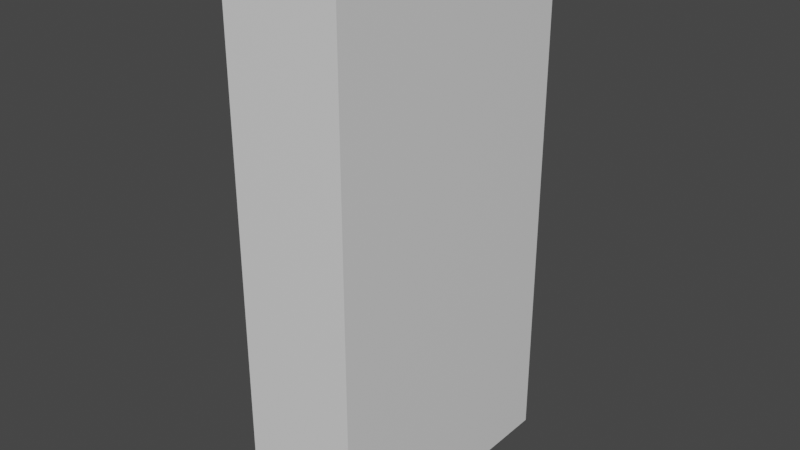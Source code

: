 # Source: door.blend  (saved by Blender 2.83.19; exported with 4.5.12 LTS)
import bpy
from mathutils import Matrix  # noqa: F401  (used for matrix-valued properties, if any)

bpy.ops.wm.read_factory_settings(use_empty=True)
scene = bpy.context.scene
scene.name = 'Scene'

# ---- collections
col_collection = bpy.data.collections.new('Collection'); scene.collection.children.link(col_collection)

# ---- materials (node trees are filled in below, after node groups)
mat_material = bpy.data.materials.new('Material')
mat_material.alpha_threshold = 0.0
mat_material.use_transparent_shadow = False
mat_material.line_color = (0.0, 0.0, 0.0, 1.0)

# ---- material node trees
mat_material.use_nodes = True; mat_material.node_tree.nodes.clear()
_N = mat_material.node_tree.nodes; _L = mat_material.node_tree.links
n0 = _N.new('ShaderNodeOutputMaterial'); n0.name = 'Material Output'; n0.location = (300, 300)
n1 = _N.new('ShaderNodeBsdfPrincipled'); n1.name = 'Principled BSDF'; n1.location = (10, 300)
n1.distribution = 'GGX'
n1.subsurface_method = 'BURLEY'
n1.inputs[2].default_value = 0.4
n1.inputs[3].default_value = 1.45
n1.inputs[27].default_value = (0.0, 0.0, 0.0, 1.0)
n1.inputs[28].default_value = 1.0
_L.new(n1.outputs[0], n0.inputs[0])
n0.is_active_output = True

# ---- world
world_world = bpy.data.worlds.new('World'); scene.world = world_world
world_world.use_nodes = True; world_world.node_tree.nodes.clear()
_N = world_world.node_tree.nodes; _L = world_world.node_tree.links
n0 = _N.new('ShaderNodeOutputWorld'); n0.name = 'World Output'; n0.location = (300, 300)
n1 = _N.new('ShaderNodeBackground'); n1.name = 'Background'; n1.location = (10, 300)
n1.inputs[0].default_value = (0.05088, 0.05088, 0.05088, 1.0)
_L.new(n1.outputs[0], n0.inputs[0])
n0.is_active_output = True
world_world.color = (0.05088, 0.05088, 0.05088)
world_world.use_sun_shadow = False
world_world.sun_shadow_jitter_overblur = 0.0

# ---- meshes
me_cube = bpy.data.meshes.new('Cube')
me_cube.from_pydata([(-1.0, 1.0, 1.0), (-1.0, -1.0, 1.0), (-0.1548, 1.0, 1.0), (-0.1548, -1.0, 1.0), (-1.0, 1.0, -2.873), (-1.0, -1.0, -2.873), (-0.1548, 1.0, -2.873), (-0.1548, -1.0, -2.873)], [], [(1, 3, 2, 0), (0, 4, 5, 7, 3, 1), (4, 6, 7, 5), (2, 3, 7, 6), (2, 6, 4, 0)])
_uv = me_cube.uv_layers.new(name='UVMap')
_uv.uv.foreach_set('vector', [0.625, 0.0, 0.625, 0.75, 0.625, 0.5, 0.625, 0.25, 0.625, 0.25, 0.375, 0.25, 0.375, 0.0, 0.375, 0.75, 0.625, 0.75, 0.625, 0.0, 0.375, 0.25, 0.375, 0.5, 0.375, 0.75, 0.375, 0.0, 0.625, 0.5, 0.625, 0.75, 0.375, 0.75, 0.375, 0.5, 0.625, 0.5, 0.375, 0.5, 0.375, 0.25, 0.625, 0.25])
me_cube.materials.append(mat_material)
me_cube.use_remesh_preserve_volume = False
me_cube.use_remesh_preserve_attributes = False
me_cube.use_mirror_vertex_groups = False
me_cube.update()

# ---- objects
ob_cube = bpy.data.objects.new('Cube', me_cube)

# ---- transforms, parenting, visibility, modifiers, constraints
ob_cube.location = (0.0, 0.0, 0.0)
ob_cube.lock_rotations_4d = False
ob_cube.empty_display_type = 'ARROWS'
ob_cube.lineart.crease_threshold = 0.0

# ---- collection membership
col_collection.objects.link(ob_cube)

# ---- scene / render settings (as saved in the file)
scene.frame_start = 1; scene.frame_end = 250; scene.frame_set(1)
scene.render.engine = 'BLENDER_EEVEE_NEXT'
scene.cycles.use_denoising = False
scene.cycles.samples = 128
scene.cycles.sampling_pattern = 'TABULATED_SOBOL'
scene.cycles.use_adaptive_sampling = False
scene.cycles.use_light_tree = False
scene.view_settings.view_transform = 'Filmic'
bpy.context.view_layer.update()

# ---- added for rendering (the .blend has no active camera and no usable light): camera, sun
cam_auto = bpy.data.cameras.new('AutoCamera')
cam_auto.lens = 50.0
cam_auto.sensor_width = 36.0
cam_auto.clip_end = 1000.0
ob_auto_camera = bpy.data.objects.new('AutoCamera', cam_auto)
scene.collection.objects.link(ob_auto_camera)
ob_auto_camera.location = (3.53081, -4.92987, 2.34999)
ob_auto_camera.rotation_euler = (1.09748, -7.21219e-08, 0.694738)
scene.camera = ob_auto_camera
light_auto_sun = bpy.data.lights.new('AutoSun', 'SUN')
light_auto_sun.energy = 3.0
light_auto_sun.angle = 0.0523599
ob_auto_sun = bpy.data.objects.new('AutoSun', light_auto_sun)
scene.collection.objects.link(ob_auto_sun)
ob_auto_sun.rotation_euler = (0.872665, 0.174533, 0.523599)
bpy.context.view_layer.update()
